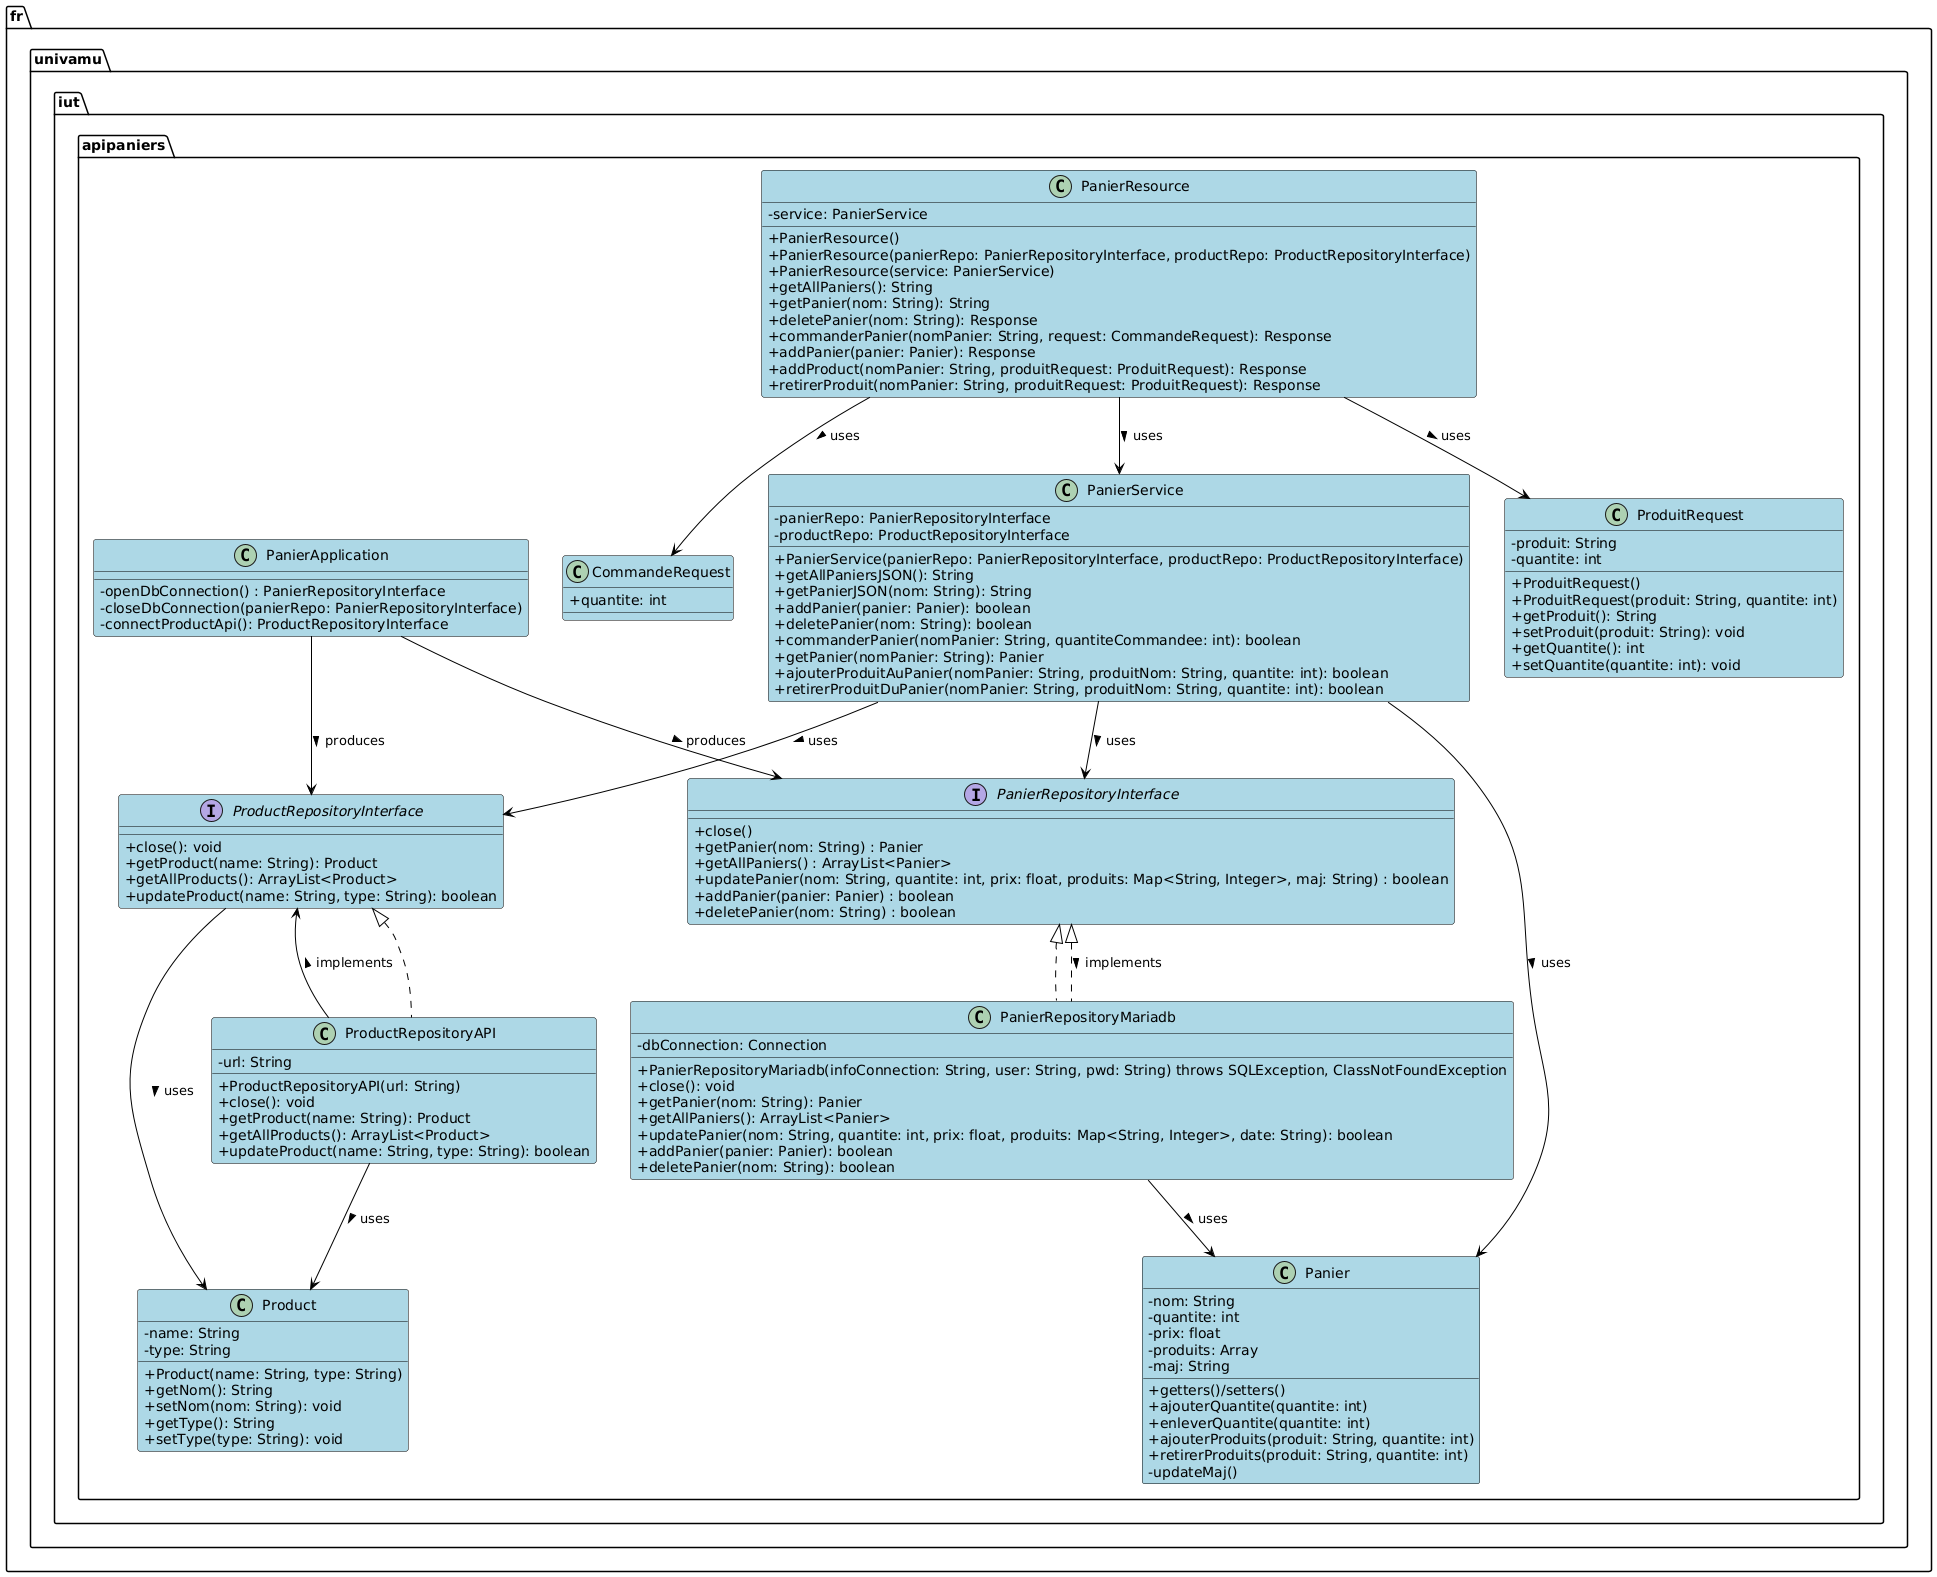

The diagram above was rendered by PlantUML. Its source (embedded in the PNG):
@startuml
skinparam classAttributeIconSize 0
skinparam backgroundColor white
skinparam class {
    BackgroundColor LightBlue
    ArrowColor Black
    BorderColor Black
}

package "fr.univamu.iut.apipaniers" {
    class Panier {
        - nom: String
        - quantite: int
        - prix: float
        - produits: Array
        - maj: String
        + getters()/setters()
        + ajouterQuantite(quantite: int)
        + enleverQuantite(quantite: int)
        + ajouterProduits(produit: String, quantite: int)
        + retirerProduits(produit: String, quantite: int)
        - updateMaj()
    }

    class CommandeRequest {
        + quantite: int
    }

    class PanierApplication {
        - openDbConnection() : PanierRepositoryInterface
        - closeDbConnection(panierRepo: PanierRepositoryInterface)
        - connectProductApi(): ProductRepositoryInterface
    }

interface PanierRepositoryInterface {
    + close()
    + getPanier(nom: String) : Panier
    + getAllPaniers() : ArrayList<Panier>
    + updatePanier(nom: String, quantite: int, prix: float, produits: Map<String, Integer>, maj: String) : boolean
    + addPanier(panier: Panier) : boolean
    + deletePanier(nom: String) : boolean
}

class PanierRepositoryMariadb implements PanierRepositoryInterface {
    - dbConnection: Connection
    + PanierRepositoryMariadb(infoConnection: String, user: String, pwd: String) throws SQLException, ClassNotFoundException
    + close(): void
    + getPanier(nom: String): Panier
    + getAllPaniers(): ArrayList<Panier>
    + updatePanier(nom: String, quantite: int, prix: float, produits: Map<String, Integer>, date: String): boolean
    + addPanier(panier: Panier): boolean
    + deletePanier(nom: String): boolean
}


class PanierResource {
    - service: PanierService
    + PanierResource()
    + PanierResource(panierRepo: PanierRepositoryInterface, productRepo: ProductRepositoryInterface)
    + PanierResource(service: PanierService)
    + getAllPaniers(): String
    + getPanier(nom: String): String
    + deletePanier(nom: String): Response
    + commanderPanier(nomPanier: String, request: CommandeRequest): Response
    + addPanier(panier: Panier): Response
    + addProduct(nomPanier: String, produitRequest: ProduitRequest): Response
    + retirerProduit(nomPanier: String, produitRequest: ProduitRequest): Response
}


class PanierService {
    - panierRepo: PanierRepositoryInterface
    - productRepo: ProductRepositoryInterface
    + PanierService(panierRepo: PanierRepositoryInterface, productRepo: ProductRepositoryInterface)
    + getAllPaniersJSON(): String
    + getPanierJSON(nom: String): String
    + addPanier(panier: Panier): boolean
    + deletePanier(nom: String): boolean
    + commanderPanier(nomPanier: String, quantiteCommandee: int): boolean
    + getPanier(nomPanier: String): Panier
    + ajouterProduitAuPanier(nomPanier: String, produitNom: String, quantite: int): boolean
    + retirerProduitDuPanier(nomPanier: String, produitNom: String, quantite: int): boolean
}


class ProductRepositoryAPI implements ProductRepositoryInterface{
    - url: String
    + ProductRepositoryAPI(url: String)
    + close(): void
    + getProduct(name: String): Product
    + getAllProducts(): ArrayList<Product>
    + updateProduct(name: String, type: String): boolean
}


class ProduitRequest {
    - produit: String
    - quantite: int
    + ProduitRequest()
    + ProduitRequest(produit: String, quantite: int)
    + getProduit(): String
    + setProduit(produit: String): void
    + getQuantite(): int
    + setQuantite(quantite: int): void
}

class Product {
    - name: String
    - type: String
    + Product(name: String, type: String)
    + getNom(): String
     + setNom(nom: String): void
    + getType(): String
    + setType(type: String): void
}


interface ProductRepositoryInterface {
    + close(): void
    + getProduct(name: String): Product
    + getAllProducts(): ArrayList<Product>
    + updateProduct(name: String, type: String): boolean
}
}



' Relations entre les classes

' PanierApplication produit une interface PanierRepositoryInterface
PanierApplication --> PanierRepositoryInterface : produces >
PanierApplication --> ProductRepositoryInterface: produces >

' PanierRepositoryInterface est implémentée par PanierRepositoryMariadb
PanierRepositoryInterface <|.. PanierRepositoryMariadb : implements >

' PanierRepositoryMariadb utilise la classe Panier et la connexion à la base de données
PanierRepositoryMariadb --> Panier : uses >

' PanierResource utilise le service PanierService
PanierResource --> PanierService : uses >

' PanierService utilise les interfaces PanierRepositoryInterface et ProductRepositoryInterface
PanierService --> PanierRepositoryInterface : uses >
PanierService --> ProductRepositoryInterface : uses >
PanierService --> Panier : uses >

ProductRepositoryAPI --> ProductRepositoryInterface: implements >
ProductRepositoryAPI --> Product : uses >

ProductRepositoryInterface --> Product : uses >

PanierResource --> ProduitRequest: uses >
PanierResource --> CommandeRequest: uses >
@enduml